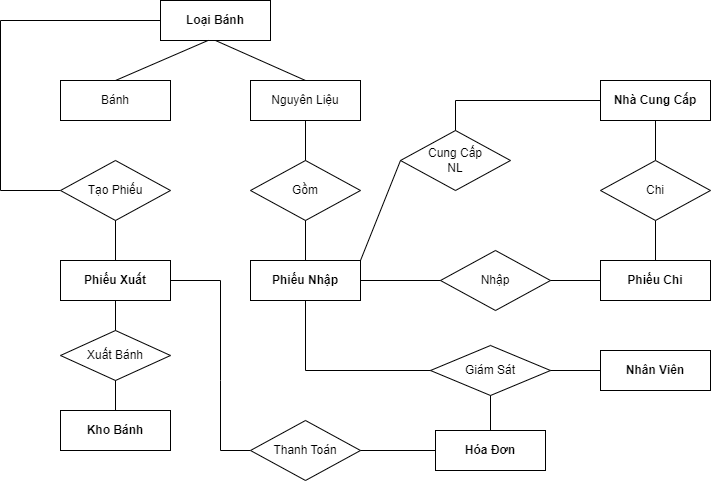

The diagram above was exported from draw.io. Its source (the exported page's mxGraphModel, read from the mxfile embedded in the PNG):
<mxGraphModel dx="890" dy="467" grid="1" gridSize="10" guides="1" tooltips="1" connect="1" arrows="1" fold="1" page="1" pageScale="1" pageWidth="1100" pageHeight="1700" background="none" math="0" shadow="0">
  <root>
    <mxCell id="0" />
    <mxCell id="1" parent="0" />
    <mxCell id="OHypG_hN6GgYgQUBl1km-1" value="&lt;b&gt;Loại Bánh&lt;/b&gt;" style="rounded=0;whiteSpace=wrap;html=1;" parent="1" vertex="1">
      <mxGeometry x="240" y="160" width="110" height="40" as="geometry" />
    </mxCell>
    <mxCell id="OHypG_hN6GgYgQUBl1km-4" value="Nguyên Liệu" style="rounded=0;whiteSpace=wrap;html=1;" parent="1" vertex="1">
      <mxGeometry x="330" y="240" width="110" height="40" as="geometry" />
    </mxCell>
    <mxCell id="OHypG_hN6GgYgQUBl1km-5" value="&lt;b&gt;Kho Bánh&lt;/b&gt;" style="rounded=0;whiteSpace=wrap;html=1;" parent="1" vertex="1">
      <mxGeometry x="140" y="570" width="110" height="40" as="geometry" />
    </mxCell>
    <mxCell id="OHypG_hN6GgYgQUBl1km-6" value="&lt;b&gt;Phiếu Xuất&lt;/b&gt;" style="rounded=0;whiteSpace=wrap;html=1;" parent="1" vertex="1">
      <mxGeometry x="140" y="420" width="110" height="40" as="geometry" />
    </mxCell>
    <mxCell id="OHypG_hN6GgYgQUBl1km-7" value="&lt;b&gt;Hóa Đơn&lt;/b&gt;" style="rounded=0;whiteSpace=wrap;html=1;" parent="1" vertex="1">
      <mxGeometry x="515" y="590" width="110" height="40" as="geometry" />
    </mxCell>
    <mxCell id="OHypG_hN6GgYgQUBl1km-8" value="&lt;b&gt;Nhân Viên&lt;/b&gt;" style="rounded=0;whiteSpace=wrap;html=1;" parent="1" vertex="1">
      <mxGeometry x="680" y="510" width="110" height="40" as="geometry" />
    </mxCell>
    <mxCell id="OHypG_hN6GgYgQUBl1km-9" value="&lt;b&gt;Nhà Cung Cấp&lt;/b&gt;" style="rounded=0;whiteSpace=wrap;html=1;" parent="1" vertex="1">
      <mxGeometry x="680" y="240" width="110" height="40" as="geometry" />
    </mxCell>
    <mxCell id="OHypG_hN6GgYgQUBl1km-10" value="&lt;b&gt;Phiếu Chi&lt;/b&gt;" style="rounded=0;whiteSpace=wrap;html=1;" parent="1" vertex="1">
      <mxGeometry x="680" y="420" width="110" height="40" as="geometry" />
    </mxCell>
    <mxCell id="OHypG_hN6GgYgQUBl1km-18" value="Bánh" style="rounded=0;whiteSpace=wrap;html=1;" parent="1" vertex="1">
      <mxGeometry x="140" y="240" width="110" height="40" as="geometry" />
    </mxCell>
    <mxCell id="OHypG_hN6GgYgQUBl1km-30" value="" style="endArrow=none;html=1;rounded=0;exitX=0.5;exitY=0;exitDx=0;exitDy=0;entryX=0.435;entryY=0.996;entryDx=0;entryDy=0;entryPerimeter=0;" parent="1" source="OHypG_hN6GgYgQUBl1km-18" target="OHypG_hN6GgYgQUBl1km-1" edge="1">
      <mxGeometry width="50" height="50" relative="1" as="geometry">
        <mxPoint x="220" y="250" as="sourcePoint" />
        <mxPoint x="265" y="200" as="targetPoint" />
      </mxGeometry>
    </mxCell>
    <mxCell id="OHypG_hN6GgYgQUBl1km-31" value="" style="endArrow=none;html=1;rounded=0;entryX=0.5;entryY=1;entryDx=0;entryDy=0;exitX=0.5;exitY=0;exitDx=0;exitDy=0;" parent="1" source="OHypG_hN6GgYgQUBl1km-4" target="OHypG_hN6GgYgQUBl1km-1" edge="1">
      <mxGeometry width="50" height="50" relative="1" as="geometry">
        <mxPoint x="330" y="240" as="sourcePoint" />
        <mxPoint x="450" y="310" as="targetPoint" />
      </mxGeometry>
    </mxCell>
    <mxCell id="OHypG_hN6GgYgQUBl1km-37" value="" style="endArrow=none;html=1;rounded=0;entryX=0;entryY=0.5;entryDx=0;entryDy=0;" parent="1" target="OHypG_hN6GgYgQUBl1km-1" edge="1">
      <mxGeometry width="50" height="50" relative="1" as="geometry">
        <mxPoint x="80" y="350" as="sourcePoint" />
        <mxPoint x="450" y="310" as="targetPoint" />
        <Array as="points">
          <mxPoint x="80" y="180" />
        </Array>
      </mxGeometry>
    </mxCell>
    <mxCell id="OHypG_hN6GgYgQUBl1km-38" value="" style="endArrow=none;html=1;rounded=0;entryX=0;entryY=0.5;entryDx=0;entryDy=0;" parent="1" target="OHypG_hN6GgYgQUBl1km-39" edge="1">
      <mxGeometry width="50" height="50" relative="1" as="geometry">
        <mxPoint x="80" y="350" as="sourcePoint" />
        <mxPoint x="150" y="320" as="targetPoint" />
      </mxGeometry>
    </mxCell>
    <mxCell id="OHypG_hN6GgYgQUBl1km-39" value="Tạo Phiếu" style="rhombus;whiteSpace=wrap;html=1;" parent="1" vertex="1">
      <mxGeometry x="140" y="320" width="110" height="60" as="geometry" />
    </mxCell>
    <mxCell id="OHypG_hN6GgYgQUBl1km-40" value="Giám Sát" style="rhombus;whiteSpace=wrap;html=1;" parent="1" vertex="1">
      <mxGeometry x="510" y="505" width="120" height="50" as="geometry" />
    </mxCell>
    <mxCell id="OHypG_hN6GgYgQUBl1km-41" value="" style="endArrow=none;html=1;rounded=0;exitX=0.5;exitY=0;exitDx=0;exitDy=0;entryX=0.5;entryY=1;entryDx=0;entryDy=0;" parent="1" source="OHypG_hN6GgYgQUBl1km-6" target="OHypG_hN6GgYgQUBl1km-39" edge="1">
      <mxGeometry width="50" height="50" relative="1" as="geometry">
        <mxPoint x="380" y="390" as="sourcePoint" />
        <mxPoint x="430" y="340" as="targetPoint" />
      </mxGeometry>
    </mxCell>
    <mxCell id="OHypG_hN6GgYgQUBl1km-42" value="Xuất Bánh" style="rhombus;whiteSpace=wrap;html=1;" parent="1" vertex="1">
      <mxGeometry x="140" y="490" width="110" height="50" as="geometry" />
    </mxCell>
    <mxCell id="OHypG_hN6GgYgQUBl1km-44" value="" style="endArrow=none;html=1;rounded=0;entryX=0.5;entryY=1;entryDx=0;entryDy=0;exitX=0.5;exitY=0;exitDx=0;exitDy=0;" parent="1" source="OHypG_hN6GgYgQUBl1km-42" target="OHypG_hN6GgYgQUBl1km-6" edge="1">
      <mxGeometry width="50" height="50" relative="1" as="geometry">
        <mxPoint x="380" y="520" as="sourcePoint" />
        <mxPoint x="430" y="470" as="targetPoint" />
      </mxGeometry>
    </mxCell>
    <mxCell id="OHypG_hN6GgYgQUBl1km-46" value="" style="endArrow=none;html=1;rounded=0;" parent="1" edge="1">
      <mxGeometry width="50" height="50" relative="1" as="geometry">
        <mxPoint x="450" y="390" as="sourcePoint" />
        <mxPoint x="450" y="390" as="targetPoint" />
      </mxGeometry>
    </mxCell>
    <mxCell id="OHypG_hN6GgYgQUBl1km-48" value="" style="endArrow=none;html=1;rounded=0;entryX=0.5;entryY=1;entryDx=0;entryDy=0;exitX=0.5;exitY=0;exitDx=0;exitDy=0;" parent="1" source="OHypG_hN6GgYgQUBl1km-5" target="OHypG_hN6GgYgQUBl1km-42" edge="1">
      <mxGeometry width="50" height="50" relative="1" as="geometry">
        <mxPoint x="310" y="560" as="sourcePoint" />
        <mxPoint x="360" y="510" as="targetPoint" />
      </mxGeometry>
    </mxCell>
    <mxCell id="OHypG_hN6GgYgQUBl1km-49" value="Gồm" style="rhombus;whiteSpace=wrap;html=1;" parent="1" vertex="1">
      <mxGeometry x="330" y="320" width="110" height="60" as="geometry" />
    </mxCell>
    <mxCell id="OHypG_hN6GgYgQUBl1km-50" value="" style="endArrow=none;html=1;rounded=0;entryX=0.5;entryY=1;entryDx=0;entryDy=0;exitX=0.5;exitY=0;exitDx=0;exitDy=0;" parent="1" source="OHypG_hN6GgYgQUBl1km-49" target="OHypG_hN6GgYgQUBl1km-4" edge="1">
      <mxGeometry width="50" height="50" relative="1" as="geometry">
        <mxPoint x="450" y="410" as="sourcePoint" />
        <mxPoint x="500" y="360" as="targetPoint" />
      </mxGeometry>
    </mxCell>
    <mxCell id="OHypG_hN6GgYgQUBl1km-51" value="" style="endArrow=none;html=1;rounded=0;entryX=0.5;entryY=1;entryDx=0;entryDy=0;" parent="1" source="OHypG_hN6GgYgQUBl1km-11" target="OHypG_hN6GgYgQUBl1km-49" edge="1">
      <mxGeometry width="50" height="50" relative="1" as="geometry">
        <mxPoint x="385" y="440" as="sourcePoint" />
        <mxPoint x="500" y="360" as="targetPoint" />
      </mxGeometry>
    </mxCell>
    <mxCell id="OHypG_hN6GgYgQUBl1km-52" value="" style="endArrow=none;html=1;rounded=0;entryX=0.5;entryY=1;entryDx=0;entryDy=0;" parent="1" target="OHypG_hN6GgYgQUBl1km-11" edge="1">
      <mxGeometry width="50" height="50" relative="1" as="geometry">
        <mxPoint x="385" y="440" as="sourcePoint" />
        <mxPoint x="385" y="380" as="targetPoint" />
      </mxGeometry>
    </mxCell>
    <mxCell id="OHypG_hN6GgYgQUBl1km-11" value="&lt;b&gt;Phiếu Nhập&lt;/b&gt;" style="rounded=0;whiteSpace=wrap;html=1;" parent="1" vertex="1">
      <mxGeometry x="330" y="420" width="110" height="40" as="geometry" />
    </mxCell>
    <mxCell id="OHypG_hN6GgYgQUBl1km-53" value="" style="endArrow=none;html=1;rounded=0;exitX=1;exitY=0.5;exitDx=0;exitDy=0;" parent="1" source="OHypG_hN6GgYgQUBl1km-6" edge="1">
      <mxGeometry width="50" height="50" relative="1" as="geometry">
        <mxPoint x="260" y="260" as="sourcePoint" />
        <mxPoint x="300" y="540" as="targetPoint" />
        <Array as="points">
          <mxPoint x="300" y="440" />
        </Array>
      </mxGeometry>
    </mxCell>
    <mxCell id="OHypG_hN6GgYgQUBl1km-54" value="" style="endArrow=none;html=1;rounded=0;entryX=0;entryY=0.5;entryDx=0;entryDy=0;" parent="1" target="OHypG_hN6GgYgQUBl1km-55" edge="1">
      <mxGeometry width="50" height="50" relative="1" as="geometry">
        <mxPoint x="300" y="540" as="sourcePoint" />
        <mxPoint x="330" y="540" as="targetPoint" />
        <Array as="points">
          <mxPoint x="300" y="610" />
        </Array>
      </mxGeometry>
    </mxCell>
    <mxCell id="OHypG_hN6GgYgQUBl1km-55" value="Thanh Toán" style="rhombus;whiteSpace=wrap;html=1;" parent="1" vertex="1">
      <mxGeometry x="330" y="580" width="110" height="60" as="geometry" />
    </mxCell>
    <mxCell id="OHypG_hN6GgYgQUBl1km-57" value="" style="endArrow=none;html=1;rounded=0;exitX=1;exitY=0.5;exitDx=0;exitDy=0;" parent="1" source="OHypG_hN6GgYgQUBl1km-55" target="OHypG_hN6GgYgQUBl1km-7" edge="1">
      <mxGeometry width="50" height="50" relative="1" as="geometry">
        <mxPoint x="400" y="490" as="sourcePoint" />
        <mxPoint x="470" y="620" as="targetPoint" />
      </mxGeometry>
    </mxCell>
    <mxCell id="OHypG_hN6GgYgQUBl1km-58" value="Nhập" style="rhombus;whiteSpace=wrap;html=1;" parent="1" vertex="1">
      <mxGeometry x="520" y="410" width="110" height="60" as="geometry" />
    </mxCell>
    <mxCell id="OHypG_hN6GgYgQUBl1km-59" value="" style="endArrow=none;html=1;rounded=0;exitX=1;exitY=0.5;exitDx=0;exitDy=0;entryX=0;entryY=0.5;entryDx=0;entryDy=0;" parent="1" source="OHypG_hN6GgYgQUBl1km-11" target="OHypG_hN6GgYgQUBl1km-58" edge="1">
      <mxGeometry width="50" height="50" relative="1" as="geometry">
        <mxPoint x="400" y="410" as="sourcePoint" />
        <mxPoint x="450" y="360" as="targetPoint" />
      </mxGeometry>
    </mxCell>
    <mxCell id="OHypG_hN6GgYgQUBl1km-60" value="" style="endArrow=none;html=1;rounded=0;exitX=1;exitY=0.5;exitDx=0;exitDy=0;entryX=0;entryY=0.5;entryDx=0;entryDy=0;" parent="1" source="OHypG_hN6GgYgQUBl1km-58" target="OHypG_hN6GgYgQUBl1km-10" edge="1">
      <mxGeometry width="50" height="50" relative="1" as="geometry">
        <mxPoint x="400" y="410" as="sourcePoint" />
        <mxPoint x="450" y="360" as="targetPoint" />
      </mxGeometry>
    </mxCell>
    <mxCell id="OHypG_hN6GgYgQUBl1km-61" value="" style="endArrow=none;html=1;rounded=0;entryX=0.5;entryY=1;entryDx=0;entryDy=0;exitX=0.5;exitY=0;exitDx=0;exitDy=0;" parent="1" source="OHypG_hN6GgYgQUBl1km-62" target="OHypG_hN6GgYgQUBl1km-9" edge="1">
      <mxGeometry width="50" height="50" relative="1" as="geometry">
        <mxPoint x="400" y="410" as="sourcePoint" />
        <mxPoint x="450" y="360" as="targetPoint" />
      </mxGeometry>
    </mxCell>
    <mxCell id="OHypG_hN6GgYgQUBl1km-64" value="Cung Cấp&lt;br&gt;NL" style="rhombus;whiteSpace=wrap;html=1;" parent="1" vertex="1">
      <mxGeometry x="480" y="290" width="110" height="60" as="geometry" />
    </mxCell>
    <mxCell id="OHypG_hN6GgYgQUBl1km-65" value="" style="endArrow=none;html=1;rounded=0;entryX=0;entryY=0.5;entryDx=0;entryDy=0;exitX=0.5;exitY=0;exitDx=0;exitDy=0;" parent="1" source="OHypG_hN6GgYgQUBl1km-64" target="OHypG_hN6GgYgQUBl1km-9" edge="1">
      <mxGeometry width="50" height="50" relative="1" as="geometry">
        <mxPoint x="400" y="410" as="sourcePoint" />
        <mxPoint x="450" y="360" as="targetPoint" />
        <Array as="points">
          <mxPoint x="535" y="260" />
        </Array>
      </mxGeometry>
    </mxCell>
    <mxCell id="OHypG_hN6GgYgQUBl1km-69" value="" style="endArrow=none;html=1;rounded=0;entryX=0.5;entryY=1;entryDx=0;entryDy=0;exitX=0.5;exitY=0;exitDx=0;exitDy=0;" parent="1" source="OHypG_hN6GgYgQUBl1km-10" target="OHypG_hN6GgYgQUBl1km-62" edge="1">
      <mxGeometry width="50" height="50" relative="1" as="geometry">
        <mxPoint x="735" y="420" as="sourcePoint" />
        <mxPoint x="735" y="280" as="targetPoint" />
      </mxGeometry>
    </mxCell>
    <mxCell id="OHypG_hN6GgYgQUBl1km-62" value="Chi" style="rhombus;whiteSpace=wrap;html=1;" parent="1" vertex="1">
      <mxGeometry x="680" y="320" width="110" height="60" as="geometry" />
    </mxCell>
    <mxCell id="OHypG_hN6GgYgQUBl1km-70" value="" style="endArrow=none;html=1;rounded=0;exitX=1;exitY=0;exitDx=0;exitDy=0;entryX=0;entryY=0.5;entryDx=0;entryDy=0;" parent="1" source="OHypG_hN6GgYgQUBl1km-11" target="OHypG_hN6GgYgQUBl1km-64" edge="1">
      <mxGeometry width="50" height="50" relative="1" as="geometry">
        <mxPoint x="400" y="400" as="sourcePoint" />
        <mxPoint x="450" y="350" as="targetPoint" />
        <Array as="points" />
      </mxGeometry>
    </mxCell>
    <mxCell id="OHypG_hN6GgYgQUBl1km-74" value="" style="endArrow=none;html=1;rounded=0;entryX=0;entryY=0.5;entryDx=0;entryDy=0;exitX=1;exitY=0.5;exitDx=0;exitDy=0;" parent="1" source="OHypG_hN6GgYgQUBl1km-40" target="OHypG_hN6GgYgQUBl1km-8" edge="1">
      <mxGeometry width="50" height="50" relative="1" as="geometry">
        <mxPoint x="400" y="600" as="sourcePoint" />
        <mxPoint x="450" y="550" as="targetPoint" />
      </mxGeometry>
    </mxCell>
    <mxCell id="OHypG_hN6GgYgQUBl1km-75" value="" style="endArrow=none;html=1;rounded=0;exitX=0.5;exitY=1;exitDx=0;exitDy=0;entryX=0;entryY=0.5;entryDx=0;entryDy=0;" parent="1" source="OHypG_hN6GgYgQUBl1km-11" target="OHypG_hN6GgYgQUBl1km-40" edge="1">
      <mxGeometry width="50" height="50" relative="1" as="geometry">
        <mxPoint x="400" y="600" as="sourcePoint" />
        <mxPoint x="450" y="550" as="targetPoint" />
        <Array as="points">
          <mxPoint x="385" y="530" />
        </Array>
      </mxGeometry>
    </mxCell>
    <mxCell id="OHypG_hN6GgYgQUBl1km-77" value="" style="endArrow=none;html=1;rounded=0;entryX=0.5;entryY=1;entryDx=0;entryDy=0;exitX=0.5;exitY=0;exitDx=0;exitDy=0;" parent="1" source="OHypG_hN6GgYgQUBl1km-7" target="OHypG_hN6GgYgQUBl1km-40" edge="1">
      <mxGeometry width="50" height="50" relative="1" as="geometry">
        <mxPoint x="400" y="500" as="sourcePoint" />
        <mxPoint x="450" y="450" as="targetPoint" />
      </mxGeometry>
    </mxCell>
  </root>
</mxGraphModel>